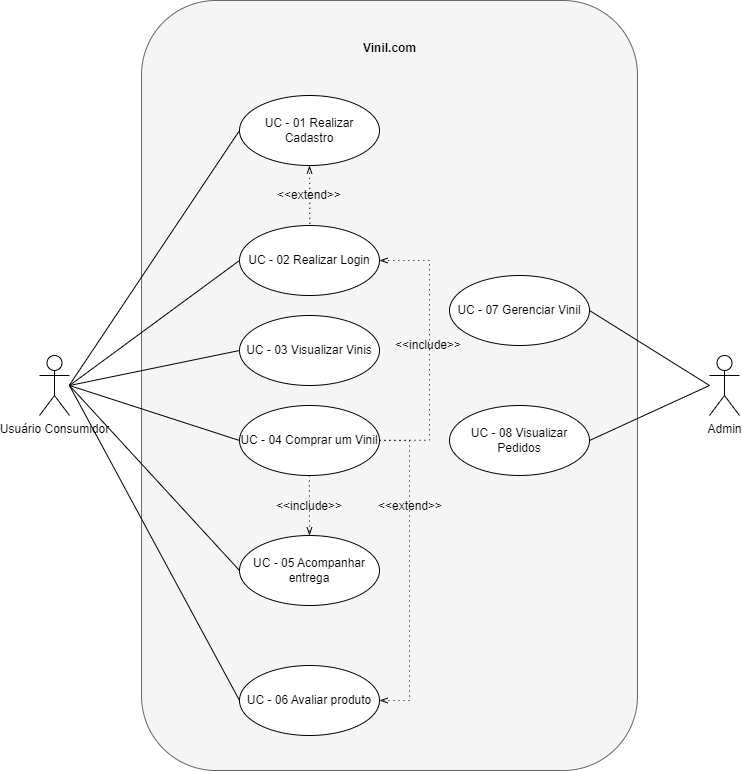

The diagram above was exported from draw.io. Its source (the exported page's mxGraphModel, read from the mxfile embedded in the PNG):
<mxGraphModel dx="1434" dy="772" grid="1" gridSize="10" guides="1" tooltips="1" connect="1" arrows="1" fold="1" page="1" pageScale="1" pageWidth="827" pageHeight="1169" math="0" shadow="0">
  <root>
    <mxCell id="0" />
    <mxCell id="1" parent="0" />
    <mxCell id="BmHgxTMnA1nU_ukynjfc-21" value="Usuário Consumidor" style="shape=umlActor;verticalLabelPosition=bottom;verticalAlign=top;html=1;" parent="1" vertex="1">
      <mxGeometry x="80" y="990" width="30" height="60" as="geometry" />
    </mxCell>
    <mxCell id="BmHgxTMnA1nU_ukynjfc-31" value="" style="rounded=1;whiteSpace=wrap;html=1;fillColor=#f5f5f5;fontColor=#333333;strokeColor=#666666;" parent="1" vertex="1">
      <mxGeometry x="182.04" y="635" width="495.93" height="770" as="geometry" />
    </mxCell>
    <mxCell id="BmHgxTMnA1nU_ukynjfc-32" value="UC - 01 Realizar Cadastro" style="ellipse;whiteSpace=wrap;html=1;" parent="1" vertex="1">
      <mxGeometry x="280" y="730" width="140" height="70" as="geometry" />
    </mxCell>
    <mxCell id="BmHgxTMnA1nU_ukynjfc-33" value="UC - 02 Realizar Login" style="ellipse;whiteSpace=wrap;html=1;" parent="1" vertex="1">
      <mxGeometry x="280" y="860" width="140" height="70" as="geometry" />
    </mxCell>
    <mxCell id="BmHgxTMnA1nU_ukynjfc-36" value="Vinil.com" style="text;align=center;fontStyle=1;verticalAlign=middle;spacingLeft=3;spacingRight=3;strokeColor=none;rotatable=0;points=[[0,0.5],[1,0.5]];portConstraint=eastwest;html=1;" parent="1" vertex="1">
      <mxGeometry x="390" y="670" width="80" height="26" as="geometry" />
    </mxCell>
    <mxCell id="BmHgxTMnA1nU_ukynjfc-37" value="" style="endArrow=none;html=1;rounded=0;entryX=0;entryY=0.5;entryDx=0;entryDy=0;" parent="1" target="BmHgxTMnA1nU_ukynjfc-32" edge="1">
      <mxGeometry relative="1" as="geometry">
        <mxPoint x="110" y="1019.5" as="sourcePoint" />
        <mxPoint x="270" y="1019.5" as="targetPoint" />
      </mxGeometry>
    </mxCell>
    <mxCell id="BmHgxTMnA1nU_ukynjfc-45" value="" style="endArrow=none;html=1;rounded=0;entryX=0;entryY=0.5;entryDx=0;entryDy=0;" parent="1" target="BmHgxTMnA1nU_ukynjfc-33" edge="1">
      <mxGeometry width="50" height="50" relative="1" as="geometry">
        <mxPoint x="110" y="1020" as="sourcePoint" />
        <mxPoint x="440" y="880" as="targetPoint" />
      </mxGeometry>
    </mxCell>
    <mxCell id="BmHgxTMnA1nU_ukynjfc-47" value="UC - 03 Visualizar Vinis" style="ellipse;whiteSpace=wrap;html=1;" parent="1" vertex="1">
      <mxGeometry x="280" y="950" width="140" height="70" as="geometry" />
    </mxCell>
    <mxCell id="BmHgxTMnA1nU_ukynjfc-48" value="" style="endArrow=none;html=1;rounded=0;entryX=0;entryY=0.5;entryDx=0;entryDy=0;" parent="1" target="BmHgxTMnA1nU_ukynjfc-47" edge="1">
      <mxGeometry width="50" height="50" relative="1" as="geometry">
        <mxPoint x="110" y="1020" as="sourcePoint" />
        <mxPoint x="280" y="940" as="targetPoint" />
      </mxGeometry>
    </mxCell>
    <mxCell id="BmHgxTMnA1nU_ukynjfc-51" value="UC - 04 Comprar um Vinil" style="ellipse;whiteSpace=wrap;html=1;" parent="1" vertex="1">
      <mxGeometry x="280" y="1040" width="140" height="70" as="geometry" />
    </mxCell>
    <mxCell id="BmHgxTMnA1nU_ukynjfc-52" value="" style="endArrow=none;html=1;rounded=0;entryX=0;entryY=0.5;entryDx=0;entryDy=0;" parent="1" target="BmHgxTMnA1nU_ukynjfc-51" edge="1">
      <mxGeometry width="50" height="50" relative="1" as="geometry">
        <mxPoint x="110" y="1020" as="sourcePoint" />
        <mxPoint x="440" y="880" as="targetPoint" />
      </mxGeometry>
    </mxCell>
    <mxCell id="BmHgxTMnA1nU_ukynjfc-55" value="UC - 08 Visualizar Pedidos" style="ellipse;whiteSpace=wrap;html=1;" parent="1" vertex="1">
      <mxGeometry x="490" y="1040" width="140" height="70" as="geometry" />
    </mxCell>
    <mxCell id="BmHgxTMnA1nU_ukynjfc-56" value="Admin" style="shape=umlActor;verticalLabelPosition=bottom;verticalAlign=top;html=1;" parent="1" vertex="1">
      <mxGeometry x="750" y="990" width="30" height="60" as="geometry" />
    </mxCell>
    <mxCell id="BmHgxTMnA1nU_ukynjfc-57" value="" style="endArrow=none;html=1;rounded=0;exitX=1;exitY=0.5;exitDx=0;exitDy=0;" parent="1" source="BmHgxTMnA1nU_ukynjfc-55" edge="1">
      <mxGeometry width="50" height="50" relative="1" as="geometry">
        <mxPoint x="390" y="1030" as="sourcePoint" />
        <mxPoint x="750" y="1020" as="targetPoint" />
      </mxGeometry>
    </mxCell>
    <mxCell id="BmHgxTMnA1nU_ukynjfc-58" value="UC - 05 Acompanhar entrega" style="ellipse;whiteSpace=wrap;html=1;" parent="1" vertex="1">
      <mxGeometry x="280" y="1170" width="140" height="70" as="geometry" />
    </mxCell>
    <mxCell id="BmHgxTMnA1nU_ukynjfc-59" value="" style="endArrow=none;html=1;rounded=0;entryX=0;entryY=0.5;entryDx=0;entryDy=0;" parent="1" target="BmHgxTMnA1nU_ukynjfc-58" edge="1">
      <mxGeometry width="50" height="50" relative="1" as="geometry">
        <mxPoint x="110" y="1020" as="sourcePoint" />
        <mxPoint x="440" y="980" as="targetPoint" />
      </mxGeometry>
    </mxCell>
    <mxCell id="BmHgxTMnA1nU_ukynjfc-62" value="UC - 06 Avaliar produto" style="ellipse;whiteSpace=wrap;html=1;" parent="1" vertex="1">
      <mxGeometry x="280" y="1300" width="140" height="70" as="geometry" />
    </mxCell>
    <mxCell id="BmHgxTMnA1nU_ukynjfc-63" value="" style="endArrow=none;html=1;rounded=0;entryX=0;entryY=0.5;entryDx=0;entryDy=0;" parent="1" target="BmHgxTMnA1nU_ukynjfc-62" edge="1">
      <mxGeometry width="50" height="50" relative="1" as="geometry">
        <mxPoint x="110" y="1020" as="sourcePoint" />
        <mxPoint x="440" y="980" as="targetPoint" />
      </mxGeometry>
    </mxCell>
    <mxCell id="RCF4fuILHZP6-4NO7gJG-1" value="" style="edgeStyle=elbowEdgeStyle;fontSize=12;html=1;endFill=0;startFill=0;endSize=6;startSize=6;dashed=1;dashPattern=1 4;endArrow=openThin;startArrow=none;rounded=0;entryX=0.456;entryY=1.012;entryDx=0;entryDy=0;entryPerimeter=0;exitX=0.461;exitY=-0.012;exitDx=0;exitDy=0;exitPerimeter=0;" parent="1" edge="1">
      <mxGeometry width="160" relative="1" as="geometry">
        <mxPoint x="350.34999999999997" y="858.32" as="sourcePoint" />
        <mxPoint x="349.65000000000003" y="799.9999999999999" as="targetPoint" />
      </mxGeometry>
    </mxCell>
    <mxCell id="RCF4fuILHZP6-4NO7gJG-2" value="&amp;lt;&amp;lt;extend&amp;gt;&amp;gt;" style="text;html=1;align=center;verticalAlign=middle;whiteSpace=wrap;rounded=0;" parent="1" vertex="1">
      <mxGeometry x="325" y="820" width="50" height="20" as="geometry" />
    </mxCell>
    <mxCell id="RCF4fuILHZP6-4NO7gJG-3" value="" style="edgeStyle=elbowEdgeStyle;fontSize=12;html=1;endFill=0;startFill=0;endSize=6;startSize=6;dashed=1;dashPattern=1 4;endArrow=openThin;startArrow=none;rounded=0;exitX=0.461;exitY=-0.012;exitDx=0;exitDy=0;exitPerimeter=0;" parent="1" edge="1">
      <mxGeometry width="160" relative="1" as="geometry">
        <mxPoint x="349.9" y="1110.0000000000002" as="sourcePoint" />
        <mxPoint x="350" y="1170" as="targetPoint" />
      </mxGeometry>
    </mxCell>
    <mxCell id="RCF4fuILHZP6-4NO7gJG-4" value="&amp;lt;&amp;lt;include&amp;gt;&amp;gt;" style="text;html=1;align=center;verticalAlign=middle;whiteSpace=wrap;rounded=0;" parent="1" vertex="1">
      <mxGeometry x="325" y="1131" width="50" height="20" as="geometry" />
    </mxCell>
    <mxCell id="RCF4fuILHZP6-4NO7gJG-8" value="" style="edgeStyle=elbowEdgeStyle;fontSize=12;html=1;endFill=0;startFill=0;endSize=6;startSize=6;dashed=1;dashPattern=1 4;endArrow=openThin;startArrow=none;rounded=0;entryX=1;entryY=0.5;entryDx=0;entryDy=0;" parent="1" target="BmHgxTMnA1nU_ukynjfc-33" edge="1">
      <mxGeometry width="160" relative="1" as="geometry">
        <mxPoint x="420" y="1074.8300000000002" as="sourcePoint" />
        <mxPoint x="419.9999999999993" y="765.17" as="targetPoint" />
        <Array as="points">
          <mxPoint x="470" y="920.17" />
        </Array>
      </mxGeometry>
    </mxCell>
    <mxCell id="RCF4fuILHZP6-4NO7gJG-9" value="&amp;lt;&amp;lt;include&amp;gt;&amp;gt;" style="text;html=1;align=center;verticalAlign=middle;whiteSpace=wrap;rounded=0;" parent="1" vertex="1">
      <mxGeometry x="444" y="970" width="50" height="20" as="geometry" />
    </mxCell>
    <mxCell id="RCF4fuILHZP6-4NO7gJG-10" value="" style="edgeStyle=elbowEdgeStyle;fontSize=12;html=1;endFill=0;startFill=0;endSize=6;startSize=6;dashed=1;dashPattern=1 4;endArrow=openThin;startArrow=none;rounded=0;exitX=1;exitY=0.5;exitDx=0;exitDy=0;entryX=1;entryY=0.5;entryDx=0;entryDy=0;" parent="1" source="BmHgxTMnA1nU_ukynjfc-51" target="BmHgxTMnA1nU_ukynjfc-62" edge="1">
      <mxGeometry width="160" relative="1" as="geometry">
        <mxPoint x="349.9" y="1240.0000000000002" as="sourcePoint" />
        <mxPoint x="350" y="1300" as="targetPoint" />
        <Array as="points">
          <mxPoint x="450" y="1310" />
        </Array>
      </mxGeometry>
    </mxCell>
    <mxCell id="RCF4fuILHZP6-4NO7gJG-11" value="&amp;lt;&amp;lt;extend&amp;gt;&amp;gt;" style="text;html=1;align=center;verticalAlign=middle;whiteSpace=wrap;rounded=0;" parent="1" vertex="1">
      <mxGeometry x="426" y="1131" width="50" height="20" as="geometry" />
    </mxCell>
    <mxCell id="RCF4fuILHZP6-4NO7gJG-12" value="UC - 07 Gerenciar Vinil" style="ellipse;whiteSpace=wrap;html=1;" parent="1" vertex="1">
      <mxGeometry x="490" y="910" width="140" height="70" as="geometry" />
    </mxCell>
    <mxCell id="RCF4fuILHZP6-4NO7gJG-13" value="" style="endArrow=none;html=1;rounded=0;exitX=1;exitY=0.5;exitDx=0;exitDy=0;" parent="1" source="RCF4fuILHZP6-4NO7gJG-12" edge="1">
      <mxGeometry width="50" height="50" relative="1" as="geometry">
        <mxPoint x="630" y="935" as="sourcePoint" />
        <mxPoint x="750" y="1020" as="targetPoint" />
      </mxGeometry>
    </mxCell>
  </root>
</mxGraphModel>